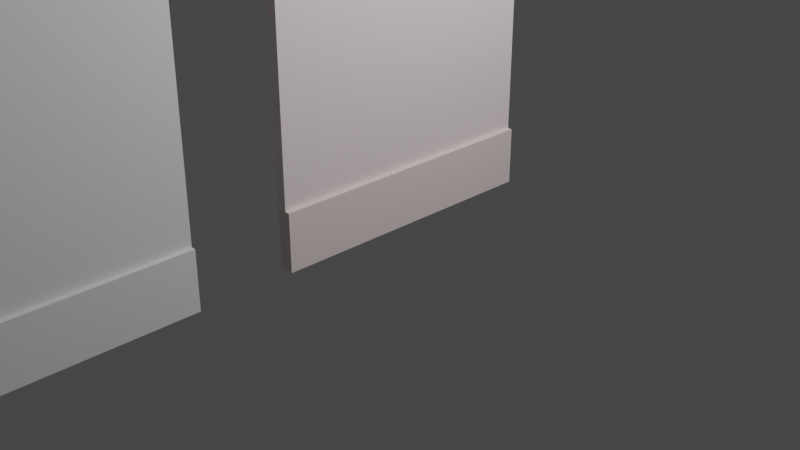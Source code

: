 # Source: Walls.blend  (saved by Blender 3.5.10; exported with 4.5.12 LTS)
import bpy
from mathutils import Matrix  # noqa: F401  (used for matrix-valued properties, if any)

bpy.ops.wm.read_factory_settings(use_empty=True)
scene = bpy.context.scene
scene.name = 'Scene'

# ---- collections
col_collection = bpy.data.collections.new('Collection'); scene.collection.children.link(col_collection)

# ---- materials (node trees are filled in below, after node groups)
mat_top_bottom = bpy.data.materials.new('TOP-BOTTOM')
mat_top_bottom.use_transparent_shadow = False
mat_body = bpy.data.materials.new('BODY')
mat_body.use_transparent_shadow = False

# ---- material node trees
mat_top_bottom.use_nodes = True; mat_top_bottom.node_tree.nodes.clear()
_N = mat_top_bottom.node_tree.nodes; _L = mat_top_bottom.node_tree.links
n0 = _N.new('ShaderNodeBsdfPrincipled'); n0.name = 'Principled BSDF'; n0.location = (10, 300)
n0.distribution = 'GGX'
n0.subsurface_method = 'RANDOM_WALK_SKIN'
n0.inputs[0].default_value = (0.8388, 0.7231, 0.7157, 1.0)
n0.inputs[3].default_value = 1.45
n0.inputs[27].default_value = (0.0, 0.0, 0.0, 1.0)
n0.inputs[28].default_value = 1.0
n1 = _N.new('ShaderNodeOutputMaterial'); n1.name = 'Material Output'; n1.location = (300, 300)
_L.new(n0.outputs[0], n1.inputs[0])
n1.is_active_output = True
mat_body.use_nodes = True; mat_body.node_tree.nodes.clear()
_N = mat_body.node_tree.nodes; _L = mat_body.node_tree.links
n0 = _N.new('ShaderNodeBsdfPrincipled'); n0.name = 'Principled BSDF'; n0.location = (10, 300)
n0.distribution = 'GGX'
n0.subsurface_method = 'RANDOM_WALK_SKIN'
n0.inputs[0].default_value = (0.9131, 0.7835, 0.7913, 1.0)
n0.inputs[3].default_value = 1.45
n0.inputs[27].default_value = (0.0, 0.0, 0.0, 1.0)
n0.inputs[28].default_value = 1.0
n1 = _N.new('ShaderNodeOutputMaterial'); n1.name = 'Material Output'; n1.location = (300, 300)
_L.new(n0.outputs[0], n1.inputs[0])
n1.is_active_output = True

# ---- world
world_world = bpy.data.worlds.new('World'); scene.world = world_world
world_world.use_nodes = True; world_world.node_tree.nodes.clear()
_N = world_world.node_tree.nodes; _L = world_world.node_tree.links
n0 = _N.new('ShaderNodeOutputWorld'); n0.name = 'World Output'; n0.location = (300, 300)
n1 = _N.new('ShaderNodeBackground'); n1.name = 'Background'; n1.location = (10, 300)
n1.inputs[0].default_value = (0.05088, 0.05088, 0.05088, 1.0)
_L.new(n1.outputs[0], n0.inputs[0])
n0.is_active_output = True
world_world.color = (0.05088, 0.05088, 0.05088)
world_world.use_sun_shadow = False
world_world.sun_shadow_jitter_overblur = 0.0

# ---- cameras
cam_camera = bpy.data.cameras.new('Camera')
cam_camera.clip_end = 100.0
cam_camera.ortho_scale = 7.314

# ---- lights
light_light = bpy.data.lights.new('Light', 'POINT')
light_light.transmission_factor = 0.0
light_light.energy = 1000.0
light_light.shadow_soft_size = 0.1
light_light.shadow_maximum_resolution = 0.006
light_light.use_absolute_resolution = True

# ---- meshes
me_cube_002 = bpy.data.meshes.new('Cube.002')
me_cube_002.from_pydata([(-1.0, -1.0, -1.0), (-1.0, -1.0, 1.0), (-1.0, 1.0, -1.0), (-1.0, 1.0, 1.0), (1.0, -1.0, -1.0), (1.0, -1.0, 1.0), (1.0, 1.0, -1.0), (1.0, 1.0, 1.0), (-1.0, -1.0, 0.7648), (-1.0, 1.0, 0.7648), (1.0, 1.0, 0.7648), (1.0, -1.0, 0.7648), (-1.0, 1.0, -0.6963), (1.0, 1.0, -0.6963), (1.0, -1.0, -0.6963), (-1.0, -1.0, -0.6963), (1.0, 1.0, -0.6963), (1.0, 1.0, -1.0), (1.0, -1.0, -1.0), (1.0, 1.0, 1.0), (1.0, -1.0, 1.0), (1.0, -1.0, -0.6963), (1.0, 1.0, 0.7648), (1.0, -1.0, 0.7648), (2.0, 1.0, -0.6963), (2.0, 1.0, -1.0), (2.0, -1.0, -1.0), (2.0, 1.0, 1.0), (2.0, -1.0, 1.0), (2.0, -1.0, -0.6963), (2.0, 1.0, 0.7648), (2.0, -1.0, 0.7648)], [], [(8, 1, 3, 9), (9, 3, 7, 10), (4, 6, 17, 18), (11, 5, 1, 8), (2, 6, 4, 0), (7, 3, 1, 5), (14, 11, 8, 15), (13, 10, 11, 14), (12, 9, 10, 13), (15, 8, 9, 12), (0, 15, 12, 2), (2, 12, 13, 6), (14, 4, 18, 21), (4, 14, 15, 0), (20, 23, 31, 28), (16, 21, 29, 24), (10, 7, 19, 22), (7, 5, 20, 19), (11, 10, 22, 23), (6, 13, 16, 17), (13, 14, 21, 16), (5, 11, 23, 20), (30, 27, 28, 31), (25, 24, 29, 26), (21, 18, 26, 29), (18, 17, 25, 26), (23, 22, 30, 31), (22, 19, 27, 30), (19, 20, 28, 27), (17, 16, 24, 25)])
me_cube_002.polygons.foreach_set('material_index', [0, 0, 0, 0, 0, 0, 1, 1, 0, 1, 0, 0, 0, 0, 0, 0, 0, 0, 0, 0, 0, 0, 0, 0, 0, 0, 0, 0, 0, 0])
_uv = me_cube_002.uv_layers.new(name='UVMap')
_uv.uv.foreach_set('vector', [0.5956, 0.0, 0.625, 0.0, 0.625, 0.25, 0.5956, 0.25, 0.5956, 0.25, 0.625, 0.25, 0.625, 0.5, 0.5956, 0.5, 0.375, 0.75, 0.375, 0.5, 0.375, 0.5, 0.375, 0.75, 0.5956, 0.75, 0.625, 0.75, 0.625, 1.0, 0.5956, 1.0, 0.125, 0.5, 0.375, 0.5, 0.375, 0.75, 0.125, 0.75, 0.625, 0.5, 0.875, 0.5, 0.875, 0.75, 0.625, 0.75, 0.413, 0.75, 0.5956, 0.75, 0.5956, 1.0, 0.413, 1.0, 0.413, 0.5, 0.5956, 0.5, 0.5956, 0.75, 0.413, 0.75, 0.413, 0.25, 0.5956, 0.25, 0.5956, 0.5, 0.413, 0.5, 0.413, 0.0, 0.5956, 0.0, 0.5956, 0.25, 0.413, 0.25, 0.375, 0.0, 0.413, 0.0, 0.413, 0.25, 0.375, 0.25, 0.375, 0.25, 0.413, 0.25, 0.413, 0.5, 0.375, 0.5, 0.413, 0.75, 0.375, 0.75, 0.375, 0.75, 0.413, 0.75, 0.375, 0.75, 0.413, 0.75, 0.413, 1.0, 0.375, 1.0, 0.625, 0.75, 0.5956, 0.75, 0.5956, 0.75, 0.625, 0.75, 0.413, 0.5, 0.413, 0.75, 0.413, 0.75, 0.413, 0.5, 0.5956, 0.5, 0.625, 0.5, 0.625, 0.5, 0.5956, 0.5, 0.625, 0.5, 0.625, 0.75, 0.625, 0.75, 0.625, 0.5, 0.5956, 0.75, 0.5956, 0.5, 0.5956, 0.5, 0.5956, 0.75, 0.375, 0.5, 0.413, 0.5, 0.413, 0.5, 0.375, 0.5, 0.413, 0.5, 0.413, 0.75, 0.413, 0.75, 0.413, 0.5, 0.625, 0.75, 0.5956, 0.75, 0.5956, 0.75, 0.625, 0.75, 0.5956, 0.5, 0.625, 0.5, 0.625, 0.75, 0.5956, 0.75, 0.375, 0.5, 0.413, 0.5, 0.413, 0.75, 0.375, 0.75, 0.413, 0.75, 0.375, 0.75, 0.375, 0.75, 0.413, 0.75, 0.375, 0.75, 0.375, 0.5, 0.375, 0.5, 0.375, 0.75, 0.5956, 0.75, 0.5956, 0.5, 0.5956, 0.5, 0.5956, 0.75, 0.5956, 0.5, 0.625, 0.5, 0.625, 0.5, 0.5956, 0.5, 0.625, 0.5, 0.625, 0.75, 0.625, 0.75, 0.625, 0.5, 0.375, 0.5, 0.413, 0.5, 0.413, 0.5, 0.375, 0.5])
me_cube_002.materials.append(mat_top_bottom)
me_cube_002.materials.append(mat_body)
me_cube_002.update()
me_cube_003 = bpy.data.meshes.new('Cube.003')
me_cube_003.from_pydata([(-1.0, -1.0, -1.0), (-1.0, -1.0, 1.0), (-1.0, 1.0, -1.0), (-1.0, 1.0, 1.0), (1.0, -1.0, -1.0), (1.0, -1.0, 1.0), (1.0, 1.0, -1.0), (1.0, 1.0, 1.0), (-1.0, -1.0, 0.7648), (-1.0, 1.0, 0.7648), (1.0, 1.0, 0.7648), (1.0, -1.0, 0.7648), (-1.0, 1.0, -0.6963), (1.0, 1.0, -0.6963), (1.0, -1.0, -0.6963), (-1.0, -1.0, -0.6963), (1.0, 1.0, -0.6963), (1.0, 1.0, -1.0), (1.0, -1.0, -1.0), (1.0, 1.0, 1.0), (1.0, -1.0, 1.0), (1.0, -1.0, -0.6963), (1.0, 1.0, 0.7648), (1.0, -1.0, 0.7648), (2.0, 1.0, -0.6963), (2.0, 1.0, -1.0), (2.0, -1.0, -1.0), (2.0, 1.0, 1.0), (2.0, -1.0, 1.0), (2.0, -1.0, -0.6963), (2.0, 1.0, 0.7648), (2.0, -1.0, 0.7648)], [], [(8, 1, 3, 9), (9, 3, 7, 10), (4, 6, 17, 18), (11, 5, 1, 8), (2, 6, 4, 0), (7, 3, 1, 5), (14, 11, 8, 15), (13, 10, 11, 14), (12, 9, 10, 13), (15, 8, 9, 12), (0, 15, 12, 2), (2, 12, 13, 6), (14, 4, 18, 21), (4, 14, 15, 0), (20, 23, 31, 28), (16, 21, 29, 24), (10, 7, 19, 22), (7, 5, 20, 19), (11, 10, 22, 23), (6, 13, 16, 17), (13, 14, 21, 16), (5, 11, 23, 20), (30, 27, 28, 31), (25, 24, 29, 26), (21, 18, 26, 29), (18, 17, 25, 26), (23, 22, 30, 31), (22, 19, 27, 30), (19, 20, 28, 27), (17, 16, 24, 25)])
_uv = me_cube_003.uv_layers.new(name='UVMap')
_uv.uv.foreach_set('vector', [0.5956, 0.0, 0.625, 0.0, 0.625, 0.25, 0.5956, 0.25, 0.5956, 0.25, 0.625, 0.25, 0.625, 0.5, 0.5956, 0.5, 0.375, 0.75, 0.375, 0.5, 0.375, 0.5, 0.375, 0.75, 0.5956, 0.75, 0.625, 0.75, 0.625, 1.0, 0.5956, 1.0, 0.125, 0.5, 0.375, 0.5, 0.375, 0.75, 0.125, 0.75, 0.625, 0.5, 0.875, 0.5, 0.875, 0.75, 0.625, 0.75, 0.413, 0.75, 0.5956, 0.75, 0.5956, 1.0, 0.413, 1.0, 0.413, 0.5, 0.5956, 0.5, 0.5956, 0.75, 0.413, 0.75, 0.413, 0.25, 0.5956, 0.25, 0.5956, 0.5, 0.413, 0.5, 0.413, 0.0, 0.5956, 0.0, 0.5956, 0.25, 0.413, 0.25, 0.375, 0.0, 0.413, 0.0, 0.413, 0.25, 0.375, 0.25, 0.375, 0.25, 0.413, 0.25, 0.413, 0.5, 0.375, 0.5, 0.413, 0.75, 0.375, 0.75, 0.375, 0.75, 0.413, 0.75, 0.375, 0.75, 0.413, 0.75, 0.413, 1.0, 0.375, 1.0, 0.625, 0.75, 0.5956, 0.75, 0.5956, 0.75, 0.625, 0.75, 0.413, 0.5, 0.413, 0.75, 0.413, 0.75, 0.413, 0.5, 0.5956, 0.5, 0.625, 0.5, 0.625, 0.5, 0.5956, 0.5, 0.625, 0.5, 0.625, 0.75, 0.625, 0.75, 0.625, 0.5, 0.5956, 0.75, 0.5956, 0.5, 0.5956, 0.5, 0.5956, 0.75, 0.375, 0.5, 0.413, 0.5, 0.413, 0.5, 0.375, 0.5, 0.413, 0.5, 0.413, 0.75, 0.413, 0.75, 0.413, 0.5, 0.625, 0.75, 0.5956, 0.75, 0.5956, 0.75, 0.625, 0.75, 0.5956, 0.5, 0.625, 0.5, 0.625, 0.75, 0.5956, 0.75, 0.375, 0.5, 0.413, 0.5, 0.413, 0.75, 0.375, 0.75, 0.413, 0.75, 0.375, 0.75, 0.375, 0.75, 0.413, 0.75, 0.375, 0.75, 0.375, 0.5, 0.375, 0.5, 0.375, 0.75, 0.5956, 0.75, 0.5956, 0.5, 0.5956, 0.5, 0.5956, 0.75, 0.5956, 0.5, 0.625, 0.5, 0.625, 0.5, 0.5956, 0.5, 0.625, 0.5, 0.625, 0.75, 0.625, 0.75, 0.625, 0.5, 0.375, 0.5, 0.413, 0.5, 0.413, 0.5, 0.375, 0.5])
me_cube_003.update()

# ---- objects
ob_light = bpy.data.objects.new('Light', light_light)
ob_camera = bpy.data.objects.new('Camera', cam_camera)
ob_cube = bpy.data.objects.new('Cube', me_cube_002)
ob_cube_001 = bpy.data.objects.new('Cube.001', me_cube_003)

# ---- transforms, parenting, visibility, modifiers, constraints
ob_light.location = (4.076, 1.005, 5.904)
ob_light.rotation_euler = (0.6503, 0.05522, 1.866)
ob_light.lock_rotations_4d = False
ob_light.empty_display_type = 'ARROWS'
ob_light.color = (0.0, 0.0, 0.0, 0.0)
ob_light.lineart.crease_threshold = 0.0
ob_camera.location = (7.359, -6.926, 4.958)
ob_camera.rotation_euler = (1.109, 0.0, 0.8149)
ob_camera.lock_rotations_4d = False
ob_camera.empty_display_type = 'ARROWS'
ob_camera.color = (0.0, 0.0, 0.0, 0.0)
ob_camera.display_type = 'WIRE'
ob_camera.lineart.crease_threshold = 0.0
ob_cube.location = (0.05, 0.0, 2.0)
ob_cube.scale = (0.05, 1.5, 2.0)
ob_cube_001.location = (0.05, -4.0, 2.0)
ob_cube_001.scale = (0.05, 1.5, 2.0)

# ---- collection membership
col_collection.objects.link(ob_light)
col_collection.objects.link(ob_camera)
col_collection.objects.link(ob_cube)
col_collection.objects.link(ob_cube_001)

# ---- scene / render settings (as saved in the file)
scene.camera = ob_camera
scene.frame_start = 1; scene.frame_end = 250; scene.frame_set(246)
scene.render.engine = 'BLENDER_EEVEE_NEXT'
scene.cycles.sampling_pattern = 'TABULATED_SOBOL'
scene.view_settings.view_transform = 'Filmic'
bpy.context.view_layer.update()
